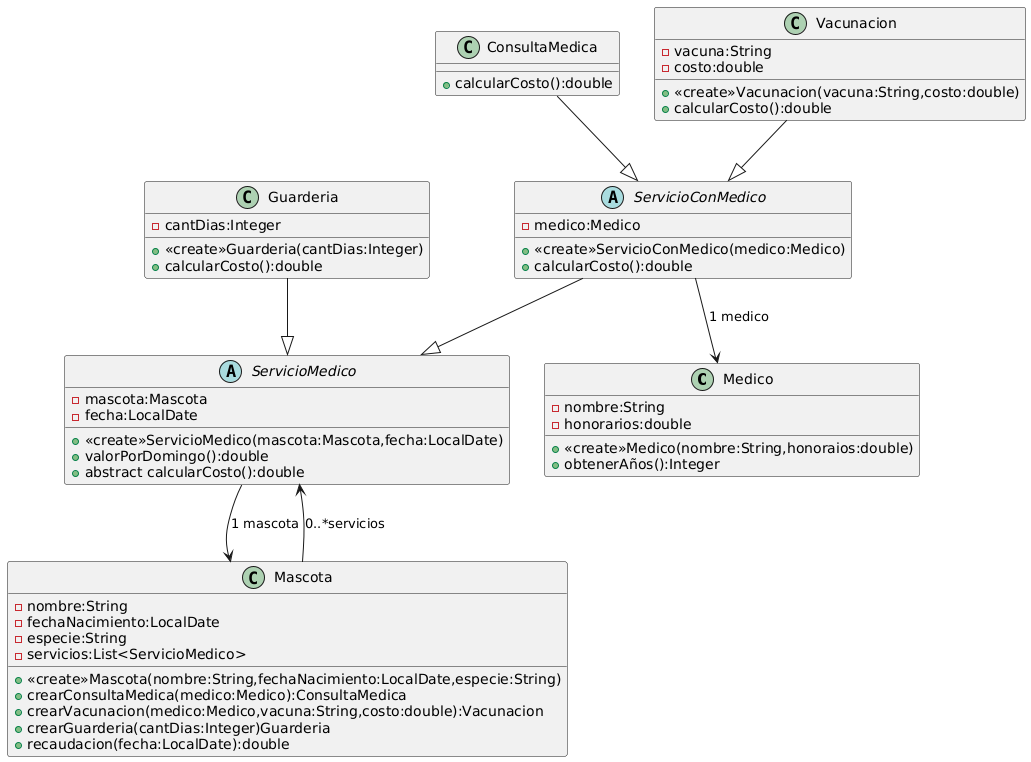

The diagram above was rendered by PlantUML. Its source (embedded in the PNG):
@startuml
class Medico{
-nombre:String
-honorarios:double

+<<create>>Medico(nombre:String,honoraios:double)
+obtenerAños():Integer
}

class Mascota{
-nombre:String
-fechaNacimiento:LocalDate
-especie:String
-servicios:List<ServicioMedico>

+<<create>>Mascota(nombre:String,fechaNacimiento:LocalDate,especie:String)
+crearConsultaMedica(medico:Medico):ConsultaMedica
+crearVacunacion(medico:Medico,vacuna:String,costo:double):Vacunacion
+crearGuarderia(cantDias:Integer)Guarderia
+recaudacion(fecha:LocalDate):double
}

abstract ServicioMedico{
-mascota:Mascota
-fecha:LocalDate

+<<create>>ServicioMedico(mascota:Mascota,fecha:LocalDate)
+valorPorDomingo():double
+abstract calcularCosto():double
}

abstract ServicioConMedico{
-medico:Medico

+<<create>>ServicioConMedico(medico:Medico)
+calcularCosto():double
}

class ConsultaMedica{
+calcularCosto():double
}

class Vacunacion{
-vacuna:String
-costo:double

+<<create>>Vacunacion(vacuna:String,costo:double)
+calcularCosto():double
}

class Guarderia{
-cantDias:Integer

+<<create>>Guarderia(cantDias:Integer)
+calcularCosto():double
}

ServicioConMedico--|>ServicioMedico
Guarderia--|>ServicioMedico
ConsultaMedica--|>ServicioConMedico
Vacunacion--|>ServicioConMedico

ServicioConMedico-->Medico:1 medico
ServicioMedico-->Mascota:1 mascota

Mascota-->ServicioMedico:0..*servicios
@enduml